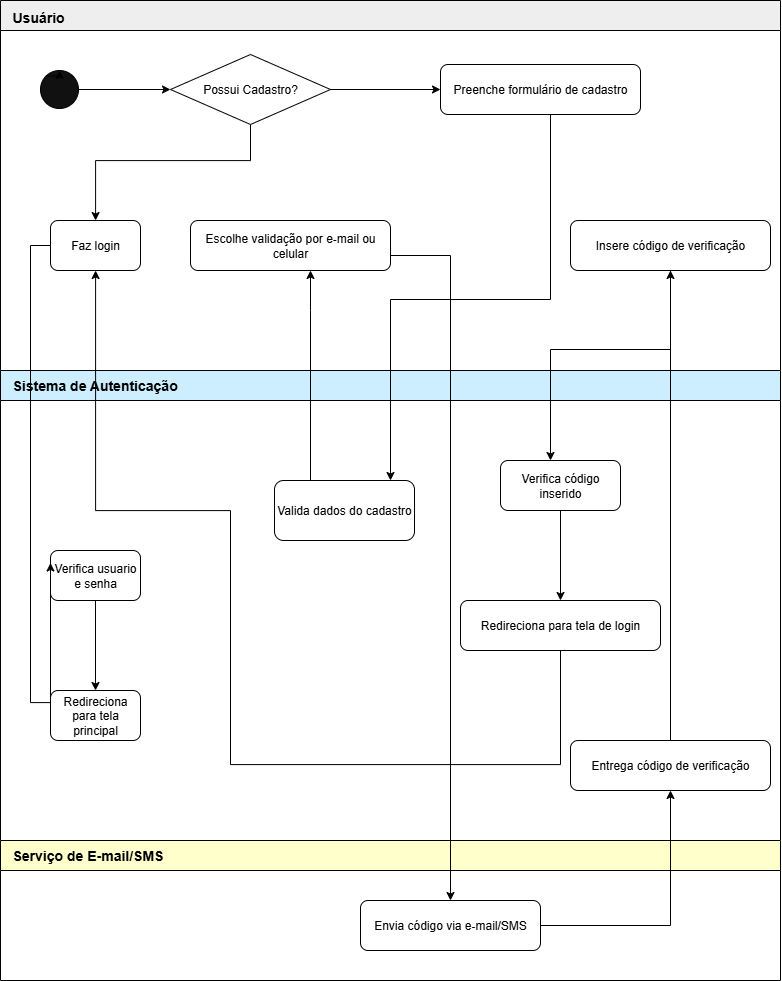

The diagram above was exported from draw.io. Its source (the exported page's mxGraphModel, read from the mxfile embedded in the PNG):
<mxGraphModel dx="3756" dy="1413" grid="1" gridSize="10" guides="1" tooltips="1" connect="1" arrows="1" fold="1" page="1" pageScale="1" pageWidth="827" pageHeight="1169" background="#ffffff" math="0" shadow="0">
  <root>
    <mxCell id="0" />
    <mxCell id="1" parent="0" />
    <mxCell id="2" value="" style="swimlane;startSize=30;horizontal=1;container=1;collapsible=0;fillColor=#EEEEEE;fontColor=#000000" parent="1" vertex="1">
      <mxGeometry width="780" height="370" as="geometry" />
    </mxCell>
    <mxCell id="3" value="Usuário" style="text;html=1;strokeColor=none;fillColor=none;fontSize=14;fontStyle=1" parent="2" vertex="1">
      <mxGeometry x="10" y="2" width="200" height="20" as="geometry" />
    </mxCell>
    <mxCell id="U1" value="Preenche formulário de cadastro" style="rounded=1;whiteSpace=wrap;html=1;fillColor=#ffffff;strokeColor=#000000" parent="2" vertex="1">
      <mxGeometry x="440" y="64" width="200" height="50" as="geometry" />
    </mxCell>
    <mxCell id="U2" value="Escolhe validação por e‑mail ou celular" style="rounded=1;whiteSpace=wrap;html=1;fillColor=#ffffff;strokeColor=#000000" parent="2" vertex="1">
      <mxGeometry x="190" y="220" width="200" height="50" as="geometry" />
    </mxCell>
    <mxCell id="U3" value="Insere código de verificação" style="rounded=1;whiteSpace=wrap;html=1;fillColor=#ffffff;strokeColor=#000000" parent="2" vertex="1">
      <mxGeometry x="570" y="220" width="200" height="50" as="geometry" />
    </mxCell>
    <mxCell id="Zvi5uCijCtU9vKxqVJQA-18" value="" style="edgeStyle=orthogonalEdgeStyle;rounded=0;orthogonalLoop=1;jettySize=auto;html=1;" edge="1" parent="2" source="Zvi5uCijCtU9vKxqVJQA-7" target="Zvi5uCijCtU9vKxqVJQA-16">
      <mxGeometry relative="1" as="geometry" />
    </mxCell>
    <mxCell id="Zvi5uCijCtU9vKxqVJQA-7" value="" style="ellipse;whiteSpace=wrap;html=1;aspect=fixed;fillColor=#111111;" vertex="1" parent="2">
      <mxGeometry x="40" y="70" width="38" height="38" as="geometry" />
    </mxCell>
    <mxCell id="U4" value="Faz login" style="rounded=1;whiteSpace=wrap;html=1;fillColor=#ffffff;strokeColor=#000000" parent="2" vertex="1">
      <mxGeometry x="50" y="220" width="90" height="50" as="geometry" />
    </mxCell>
    <mxCell id="Zvi5uCijCtU9vKxqVJQA-15" style="edgeStyle=orthogonalEdgeStyle;rounded=0;orthogonalLoop=1;jettySize=auto;html=1;exitX=0;exitY=0;exitDx=0;exitDy=0;entryX=0.5;entryY=0;entryDx=0;entryDy=0;" edge="1" parent="2" source="Zvi5uCijCtU9vKxqVJQA-7" target="Zvi5uCijCtU9vKxqVJQA-7">
      <mxGeometry relative="1" as="geometry" />
    </mxCell>
    <mxCell id="Zvi5uCijCtU9vKxqVJQA-17" style="edgeStyle=orthogonalEdgeStyle;rounded=0;orthogonalLoop=1;jettySize=auto;html=1;" edge="1" parent="2" source="Zvi5uCijCtU9vKxqVJQA-16" target="U4">
      <mxGeometry relative="1" as="geometry">
        <Array as="points">
          <mxPoint x="250" y="160" />
          <mxPoint x="95" y="160" />
        </Array>
      </mxGeometry>
    </mxCell>
    <mxCell id="Zvi5uCijCtU9vKxqVJQA-19" value="" style="edgeStyle=orthogonalEdgeStyle;rounded=0;orthogonalLoop=1;jettySize=auto;html=1;" edge="1" parent="2" source="Zvi5uCijCtU9vKxqVJQA-16" target="U1">
      <mxGeometry relative="1" as="geometry" />
    </mxCell>
    <mxCell id="Zvi5uCijCtU9vKxqVJQA-16" value="Possui Cadastro?" style="rhombus;whiteSpace=wrap;html=1;" vertex="1" parent="2">
      <mxGeometry x="170" y="54" width="160" height="70" as="geometry" />
    </mxCell>
    <mxCell id="4" value="" style="swimlane;startSize=30;horizontal=1;container=1;collapsible=0;fillColor=#CCEEFF;fontColor=#000000" parent="1" vertex="1">
      <mxGeometry y="370" width="780" height="470" as="geometry" />
    </mxCell>
    <mxCell id="5" value="Sistema de Autenticação" style="text;html=1;strokeColor=none;fillColor=none;fontSize=14;fontStyle=1" parent="4" vertex="1">
      <mxGeometry x="10" width="250" height="20" as="geometry" />
    </mxCell>
    <mxCell id="S1" value="Valida dados do cadastro" style="rounded=1;whiteSpace=wrap;html=1;fillColor=#ffffff;strokeColor=#000000" parent="4" vertex="1">
      <mxGeometry x="274" y="110" width="140" height="60" as="geometry" />
    </mxCell>
    <mxCell id="S3" value="Verifica código inserido" style="rounded=1;whiteSpace=wrap;html=1;fillColor=#ffffff;strokeColor=#000000" parent="4" vertex="1">
      <mxGeometry x="500" y="90" width="120" height="50" as="geometry" />
    </mxCell>
    <mxCell id="S4" value="Redireciona para tela de login" style="rounded=1;whiteSpace=wrap;html=1;fillColor=#ffffff;strokeColor=#000000" parent="4" vertex="1">
      <mxGeometry x="460" y="230" width="200" height="50" as="geometry" />
    </mxCell>
    <mxCell id="e7" style="edgeStyle=orthogonalEdgeStyle;rounded=0;orthogonalLoop=1;jettySize=auto;html=1;strokeColor=#000000" parent="4" source="S3" target="S4" edge="1">
      <mxGeometry relative="1" as="geometry" />
    </mxCell>
    <mxCell id="E1" value="Entrega código de verificação" style="rounded=1;whiteSpace=wrap;html=1;fillColor=#ffffff;strokeColor=#000000" parent="4" vertex="1">
      <mxGeometry x="570" y="370" width="200" height="50" as="geometry" />
    </mxCell>
    <mxCell id="Zvi5uCijCtU9vKxqVJQA-12" value="" style="edgeStyle=orthogonalEdgeStyle;rounded=0;orthogonalLoop=1;jettySize=auto;html=1;" edge="1" parent="4" source="Zvi5uCijCtU9vKxqVJQA-9" target="Zvi5uCijCtU9vKxqVJQA-11">
      <mxGeometry relative="1" as="geometry" />
    </mxCell>
    <mxCell id="Zvi5uCijCtU9vKxqVJQA-9" value="Verifica usuario e senha" style="rounded=1;whiteSpace=wrap;html=1;fillColor=#ffffff;strokeColor=#000000" vertex="1" parent="4">
      <mxGeometry x="50" y="180" width="90" height="50" as="geometry" />
    </mxCell>
    <mxCell id="Zvi5uCijCtU9vKxqVJQA-11" value="Redireciona para tela principal" style="rounded=1;whiteSpace=wrap;html=1;fillColor=#ffffff;strokeColor=#000000" vertex="1" parent="4">
      <mxGeometry x="50" y="320" width="90" height="50" as="geometry" />
    </mxCell>
    <mxCell id="6" value="" style="swimlane;startSize=30;horizontal=1;container=1;collapsible=0;fillColor=#FFFFCC;fontColor=#000000" parent="1" vertex="1">
      <mxGeometry y="840" width="780" height="140" as="geometry" />
    </mxCell>
    <mxCell id="7" value="Serviço de E-mail/SMS" style="text;html=1;strokeColor=none;fillColor=none;fontSize=14;fontStyle=1" parent="6" vertex="1">
      <mxGeometry x="10" width="200" height="20" as="geometry" />
    </mxCell>
    <mxCell id="S2" value="Envia código via e‑mail/SMS" style="rounded=1;whiteSpace=wrap;html=1;fillColor=#ffffff;strokeColor=#000000" parent="6" vertex="1">
      <mxGeometry x="360" y="60" width="180" height="50" as="geometry" />
    </mxCell>
    <mxCell id="e1" style="edgeStyle=orthogonalEdgeStyle;rounded=0;orthogonalLoop=1;jettySize=auto;html=1;strokeColor=#000000" parent="1" source="U1" target="S1" edge="1">
      <mxGeometry relative="1" as="geometry">
        <Array as="points">
          <mxPoint x="550" y="299" />
          <mxPoint x="390" y="299" />
        </Array>
      </mxGeometry>
    </mxCell>
    <mxCell id="e2" style="edgeStyle=orthogonalEdgeStyle;rounded=0;orthogonalLoop=1;jettySize=auto;html=1;strokeColor=#000000" parent="1" source="S1" target="U2" edge="1">
      <mxGeometry relative="1" as="geometry">
        <Array as="points">
          <mxPoint x="310" y="310" />
          <mxPoint x="310" y="310" />
        </Array>
      </mxGeometry>
    </mxCell>
    <mxCell id="e3" style="edgeStyle=orthogonalEdgeStyle;rounded=0;orthogonalLoop=1;jettySize=auto;html=1;strokeColor=#000000" parent="1" source="U2" target="S2" edge="1">
      <mxGeometry relative="1" as="geometry">
        <Array as="points">
          <mxPoint x="450" y="255" />
        </Array>
      </mxGeometry>
    </mxCell>
    <mxCell id="e5" style="edgeStyle=orthogonalEdgeStyle;rounded=0;orthogonalLoop=1;jettySize=auto;html=1;strokeColor=#000000" parent="1" source="E1" target="U3" edge="1">
      <mxGeometry relative="1" as="geometry" />
    </mxCell>
    <mxCell id="e6" style="edgeStyle=orthogonalEdgeStyle;rounded=0;orthogonalLoop=1;jettySize=auto;html=1;strokeColor=#000000" parent="1" source="U3" target="S3" edge="1">
      <mxGeometry relative="1" as="geometry">
        <Array as="points">
          <mxPoint x="550" y="349" />
        </Array>
      </mxGeometry>
    </mxCell>
    <mxCell id="e4" style="edgeStyle=orthogonalEdgeStyle;rounded=0;orthogonalLoop=1;jettySize=auto;html=1;strokeColor=#000000" parent="1" source="S2" target="E1" edge="1">
      <mxGeometry relative="1" as="geometry" />
    </mxCell>
    <mxCell id="e8" style="edgeStyle=orthogonalEdgeStyle;rounded=0;orthogonalLoop=1;jettySize=auto;html=1;strokeColor=#000000" parent="1" source="S4" target="U4" edge="1">
      <mxGeometry relative="1" as="geometry">
        <Array as="points">
          <mxPoint x="560" y="764" />
          <mxPoint x="230" y="764" />
          <mxPoint x="230" y="510" />
          <mxPoint x="95" y="510" />
        </Array>
      </mxGeometry>
    </mxCell>
    <mxCell id="Zvi5uCijCtU9vKxqVJQA-14" style="edgeStyle=orthogonalEdgeStyle;rounded=0;orthogonalLoop=1;jettySize=auto;html=1;entryX=0;entryY=0.25;entryDx=0;entryDy=0;" edge="1" parent="1" source="U4" target="Zvi5uCijCtU9vKxqVJQA-9">
      <mxGeometry relative="1" as="geometry">
        <Array as="points">
          <mxPoint x="30" y="245" />
          <mxPoint x="30" y="702" />
        </Array>
      </mxGeometry>
    </mxCell>
  </root>
</mxGraphModel>